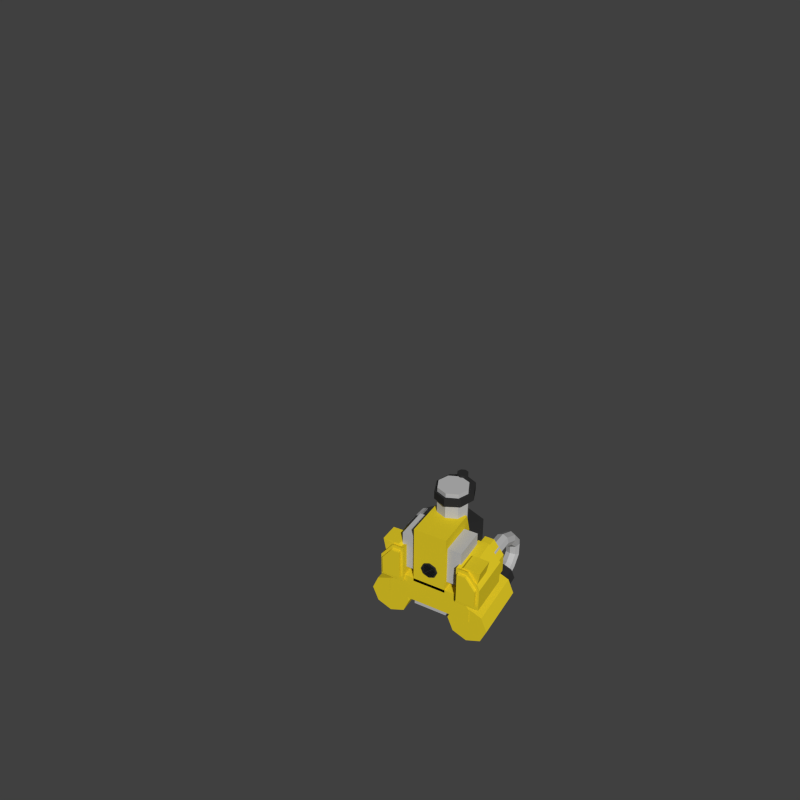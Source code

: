 # Source: Turret2.blend  (saved by Blender 2.77.0; exported with 4.5.12 LTS)
import bpy
from mathutils import Matrix  # noqa: F401  (used for matrix-valued properties, if any)

bpy.ops.wm.read_factory_settings(use_empty=True)
scene = bpy.context.scene
scene.name = 'Scene'

# ---- collections
col_collection_1 = bpy.data.collections.new('Collection 1'); scene.collection.children.link(col_collection_1)

# ---- materials (node trees are filled in below, after node groups)
mat_turret2black = bpy.data.materials.new('Turret2Black')
mat_turret2black.alpha_threshold = 0.0
mat_turret2black.use_transparent_shadow = False
mat_turret2black.diffuse_color = (0.0291, 0.0291, 0.0291, 1.0)
mat_turret2black.roughness = 0.5
mat_turret2metal = bpy.data.materials.new('Turret2Metal')
mat_turret2metal.alpha_threshold = 0.0
mat_turret2metal.use_transparent_shadow = False
mat_turret2metal.diffuse_color = (0.5071, 0.5071, 0.5071, 1.0)
mat_turret2metal.roughness = 0.5
mat_turret2 = bpy.data.materials.new('Turret2')
mat_turret2.alpha_threshold = 0.0
mat_turret2.use_transparent_shadow = False
mat_turret2.diffuse_color = (0.7835, 0.6065, 0.02091, 1.0)
mat_turret2.roughness = 0.5
mat_turret2.specular_intensity = 0.0

# ---- material node trees

# ---- world
world_world = bpy.data.worlds.new('World'); scene.world = world_world
world_world.color = (0.05088, 0.05088, 0.05088)
world_world.use_sun_shadow = False
world_world.sun_shadow_jitter_overblur = 0.0
world_world.cycles.sampling_method = 'NONE'
world_world.cycles.sample_map_resolution = 256

# ---- cameras
cam_camera = bpy.data.cameras.new('Camera')
cam_camera.clip_end = 100.0
cam_camera.lens = 35.0
cam_camera.sensor_width = 32.0
cam_camera.sensor_height = 18.0
cam_camera.display_size = 2.0
cam_camera.dof.focus_distance = 0.0
cam_camera.dof.aperture_fstop = 128.0
cam_camera.dof.aperture_blades = 6
cam_camera_001 = bpy.data.cameras.new('Camera.001')
cam_camera_001.clip_end = 100.0
cam_camera_001.lens = 35.0
cam_camera_001.sensor_width = 32.0
cam_camera_001.sensor_height = 18.0
cam_camera_001.ortho_scale = 7.314
cam_camera_001.dof.focus_distance = 0.0
cam_camera_001.dof.aperture_fstop = 128.0

# ---- meshes
me_cylinder_006 = bpy.data.meshes.new('Cylinder.006')
me_cylinder_006.from_pydata([(0.0, 1.0, -1.0), (0.0, 1.0, 1.0), (0.7071, 0.7071, -1.0), (0.7071, 0.7071, 1.0), (1.0, -4.371e-08, -1.0), (1.0, -4.371e-08, 1.0), (0.7071, -0.7071, -1.0), (0.7071, -0.7071, 1.0), (-8.742e-08, -1.0, -1.0), (-8.742e-08, -1.0, 1.0), (-0.7071, -0.7071, -1.0), (-0.7071, -0.7071, 1.0), (-1.0, 1.192e-08, -1.0), (-1.0, 1.192e-08, 1.0), (-0.7071, 0.7071, -1.0), (-0.7071, 0.7071, 1.0)], [], [(0, 1, 3, 2), (2, 3, 5, 4), (4, 5, 7, 6), (6, 7, 9, 8), (8, 9, 11, 10), (10, 11, 13, 12), (3, 1, 15, 13, 11, 9, 7, 5), (12, 13, 15, 14), (14, 15, 1, 0), (0, 2, 4, 6, 8, 10, 12, 14)])
me_cylinder_006.materials.append(mat_turret2black)
me_cylinder_006.use_remesh_preserve_volume = False
me_cylinder_006.use_remesh_preserve_attributes = False
me_cylinder_006.use_mirror_vertex_groups = False
me_cylinder_006.update()
me_cylinder_007 = bpy.data.meshes.new('Cylinder.007')
me_cylinder_007.from_pydata([(0.0, 1.0, -1.0), (0.0, 1.0, 1.0), (0.7071, 0.7071, -1.0), (0.7071, 0.7071, 1.0), (1.0, -4.371e-08, -1.0), (1.0, -4.371e-08, 1.0), (0.7071, -0.7071, -1.0), (0.7071, -0.7071, 1.0), (-8.742e-08, -1.0, -1.0), (-8.742e-08, -1.0, 1.0), (-0.7071, -0.7071, -1.0), (-0.7071, -0.7071, 1.0), (-1.0, 1.192e-08, -1.0), (-1.0, 1.192e-08, 1.0), (-0.7071, 0.7071, -1.0), (-0.7071, 0.7071, 1.0)], [], [(0, 1, 3, 2), (2, 3, 5, 4), (4, 5, 7, 6), (6, 7, 9, 8), (8, 9, 11, 10), (10, 11, 13, 12), (3, 1, 15, 13, 11, 9, 7, 5), (12, 13, 15, 14), (14, 15, 1, 0), (0, 2, 4, 6, 8, 10, 12, 14)])
me_cylinder_007.materials.append(mat_turret2black)
me_cylinder_007.use_remesh_preserve_volume = False
me_cylinder_007.use_remesh_preserve_attributes = False
me_cylinder_007.use_mirror_vertex_groups = False
me_cylinder_007.update()
me_cylinder_005 = bpy.data.meshes.new('Cylinder.005')
me_cylinder_005.from_pydata([(0.0, 1.0, -1.0), (0.0, 1.0, 1.0), (0.7071, 0.7071, -1.0), (0.7071, 0.7071, 1.0), (1.0, -4.371e-08, -1.0), (1.0, -4.371e-08, 1.0), (0.7071, -0.7071, -1.0), (0.7071, -0.7071, 1.0), (-8.742e-08, -1.0, -1.0), (-8.742e-08, -1.0, 1.0), (-0.7071, -0.7071, -1.0), (-0.7071, -0.7071, 1.0), (-1.0, 1.192e-08, -1.0), (-1.0, 1.192e-08, 1.0), (-0.7071, 0.7071, -1.0), (-0.7071, 0.7071, 1.0)], [], [(0, 1, 3, 2), (2, 3, 5, 4), (4, 5, 7, 6), (6, 7, 9, 8), (8, 9, 11, 10), (10, 11, 13, 12), (3, 1, 15, 13, 11, 9, 7, 5), (12, 13, 15, 14), (14, 15, 1, 0), (0, 2, 4, 6, 8, 10, 12, 14)])
me_cylinder_005.materials.append(mat_turret2black)
me_cylinder_005.use_remesh_preserve_volume = False
me_cylinder_005.use_remesh_preserve_attributes = False
me_cylinder_005.use_mirror_vertex_groups = False
me_cylinder_005.update()
me_cylinder_008 = bpy.data.meshes.new('Cylinder.008')
me_cylinder_008.from_pydata([(0.0, 1.0, -1.0), (0.0, 1.0, 1.0), (0.7071, 0.7071, -1.0), (0.7071, 0.7071, 1.0), (1.0, -4.371e-08, -1.0), (1.0, -4.371e-08, 1.0), (0.7071, -0.7071, -1.0), (0.7071, -0.7071, 1.0), (-8.742e-08, -1.0, -1.0), (-8.742e-08, -1.0, 1.0), (-0.7071, -0.7071, -1.0), (-0.7071, -0.7071, 1.0), (-1.0, 1.192e-08, -1.0), (-1.0, 1.192e-08, 1.0), (-0.7071, 0.7071, -1.0), (-0.7071, 0.7071, 1.0)], [], [(0, 1, 3, 2), (2, 3, 5, 4), (4, 5, 7, 6), (6, 7, 9, 8), (8, 9, 11, 10), (10, 11, 13, 12), (3, 1, 15, 13, 11, 9, 7, 5), (12, 13, 15, 14), (14, 15, 1, 0), (0, 2, 4, 6, 8, 10, 12, 14)])
me_cylinder_008.materials.append(mat_turret2black)
me_cylinder_008.use_remesh_preserve_volume = False
me_cylinder_008.use_remesh_preserve_attributes = False
me_cylinder_008.use_mirror_vertex_groups = False
me_cylinder_008.update()
me_cube_002 = bpy.data.meshes.new('Cube.002')
me_cube_002.from_pydata([(-0.6275, 2.507, -0.7707), (-0.6275, 2.507, 0.9648), (-0.6275, 3.368, -0.7707), (-0.6275, 3.368, 0.9648), (0.6275, 2.507, -0.7707), (0.6275, 2.507, 0.9648), (0.6275, 3.368, -0.7707), (0.6275, 3.368, 0.9648), (-0.3947, 2.507, 1.7), (-0.3947, 3.368, 1.7), (0.3947, 3.368, 1.7), (0.3947, 2.507, 1.7), (-1.0, -1.0, -1.0), (-1.0, -1.0, 1.0), (-1.0, 1.0, -1.0), (-1.0, 1.0, 1.0), (1.0, -1.0, -1.0), (1.0, -1.0, 1.0), (1.0, 1.0, -1.0), (1.0, 1.0, 1.0), (1.337, 4.034, -1.209), (1.337, 4.034, 2.447), (1.808, 3.73, -1.209), (1.808, 3.73, 2.447), (2.003, 2.995, -1.209), (2.003, 2.995, 2.447), (1.808, 2.26, -1.209), (1.808, 2.26, 2.447), (1.337, 1.956, -1.209), (1.337, 1.956, 2.447), (0.8662, 2.26, -1.209), (0.8662, 2.26, 2.447), (0.6711, 2.995, -1.209), (0.6711, 2.995, 2.447), (0.8662, 3.73, -1.209), (0.8662, 3.73, 2.447), (1.628, 3.449, 2.447), (1.337, 3.637, 2.447), (1.749, 2.995, 2.447), (1.628, 2.541, 2.447), (1.337, 2.354, 2.447), (1.046, 2.541, 2.447), (0.926, 2.995, 2.447), (1.046, 3.449, 2.447), (1.628, 3.449, 3.674), (1.337, 3.637, 3.674), (1.749, 2.995, 3.674), (1.628, 2.541, 3.674), (1.337, 2.354, 3.674), (1.046, 2.541, 3.674), (0.926, 2.995, 3.674), (1.046, 3.449, 3.674), (1.505, 3.256, 3.674), (1.337, 3.364, 3.674), (1.574, 2.995, 3.674), (1.505, 2.734, 3.674), (1.337, 2.626, 3.674), (1.17, 2.734, 3.674), (1.101, 2.995, 3.674), (1.17, 3.256, 3.674), (1.505, 3.054, 4.466), (1.337, 3.153, 4.517), (1.574, 2.816, 4.341), (1.505, 2.578, 4.216), (1.337, 2.479, 4.165), (1.17, 2.578, 4.216), (1.101, 2.816, 4.341), (1.17, 3.054, 4.466), (1.505, 2.437, 5.214), (1.337, 2.481, 5.329), (1.574, 2.331, 4.936), (1.505, 2.224, 4.657), (1.337, 2.18, 4.542), (1.17, 2.224, 4.657), (1.101, 2.331, 4.936), (1.17, 2.437, 5.214), (1.503, 1.581, 5.212), (1.335, 1.554, 5.331), (1.574, 1.642, 4.917), (1.506, 1.701, 4.619), (1.339, 1.724, 4.493), (1.171, 1.697, 4.612), (1.101, 1.636, 4.907), (1.168, 1.577, 5.205), (1.505, 0.7682, 4.363), (1.337, 0.6954, 4.457), (1.574, 0.9441, 4.138), (1.505, 1.12, 3.913), (1.337, 1.193, 3.82), (1.17, 1.12, 3.913), (1.101, 0.9441, 4.138), (1.17, 0.7682, 4.363), (1.505, 0.228, 3.166), (1.337, 0.123, 3.196), (1.574, 0.4814, 3.092), (1.505, 0.7348, 3.019), (1.337, 0.8398, 2.989), (1.17, 0.7348, 3.019), (1.101, 0.4814, 3.092), (1.17, 0.228, 3.166), (1.505, 0.1262, 1.902), (1.337, 0.01843, 1.913), (1.574, 0.3863, 1.876), (1.505, 0.6464, 1.85), (1.337, 0.7542, 1.839), (1.17, 0.6464, 1.85), (1.101, 0.3863, 1.876), (1.17, 0.1262, 1.902), (1.505, 0.1221, 1.28), (1.337, 0.0143, 1.29), (1.574, 0.3822, 1.254), (1.505, 0.6423, 1.228), (1.337, 0.7501, 1.217), (1.17, 0.6423, 1.228), (1.101, 0.3822, 1.254), (1.17, 0.1221, 1.28), (-1.372, 4.034, -1.209), (-1.372, 4.034, 2.447), (-1.843, 3.73, -1.209), (-1.843, 3.73, 2.447), (-2.038, 2.995, -1.209), (-2.038, 2.995, 2.447), (-1.843, 2.26, -1.209), (-1.843, 2.26, 2.447), (-1.372, 1.956, -1.209), (-1.372, 1.956, 2.447), (-0.9005, 2.26, -1.209), (-0.9005, 2.26, 2.447), (-0.7054, 2.995, -1.209), (-0.7054, 2.995, 2.447), (-0.9005, 3.73, -1.209), (-0.9005, 3.73, 2.447), (-1.662, 3.449, 2.447), (-1.372, 3.637, 2.447), (-1.783, 2.995, 2.447), (-1.662, 2.541, 2.447), (-1.372, 2.354, 2.447), (-1.081, 2.541, 2.447), (-0.9603, 2.995, 2.447), (-1.081, 3.449, 2.447), (-1.662, 3.449, 3.674), (-1.372, 3.637, 3.674), (-1.783, 2.995, 3.674), (-1.662, 2.541, 3.674), (-1.372, 2.354, 3.674), (-1.081, 2.541, 3.674), (-0.9603, 2.995, 3.674), (-1.081, 3.449, 3.674), (-1.539, 3.256, 3.674), (-1.372, 3.364, 3.674), (-1.608, 2.995, 3.674), (-1.539, 2.734, 3.674), (-1.372, 2.626, 3.674), (-1.204, 2.734, 3.674), (-1.135, 2.995, 3.674), (-1.204, 3.256, 3.674), (-1.539, 3.054, 4.466), (-1.372, 3.153, 4.517), (-1.608, 2.816, 4.341), (-1.539, 2.578, 4.216), (-1.372, 2.479, 4.165), (-1.204, 2.578, 4.216), (-1.135, 2.816, 4.341), (-1.204, 3.054, 4.466), (-1.539, 2.437, 5.214), (-1.372, 2.481, 5.329), (-1.608, 2.331, 4.936), (-1.539, 2.224, 4.657), (-1.372, 2.18, 4.542), (-1.204, 2.224, 4.657), (-1.135, 2.331, 4.936), (-1.204, 2.437, 5.214), (-1.537, 1.581, 5.212), (-1.369, 1.554, 5.331), (-1.608, 1.642, 4.917), (-1.541, 1.701, 4.619), (-1.374, 1.724, 4.493), (-1.206, 1.697, 4.612), (-1.135, 1.636, 4.907), (-1.203, 1.577, 5.205), (-1.539, 0.7682, 4.363), (-1.372, 0.6954, 4.457), (-1.608, 0.9441, 4.138), (-1.539, 1.12, 3.913), (-1.372, 1.193, 3.82), (-1.204, 1.12, 3.913), (-1.135, 0.9441, 4.138), (-1.204, 0.7682, 4.363), (-1.539, 0.228, 3.166), (-1.372, 0.123, 3.196), (-1.608, 0.4814, 3.092), (-1.539, 0.7348, 3.019), (-1.372, 0.8398, 2.989), (-1.204, 0.7348, 3.019), (-1.135, 0.4814, 3.092), (-1.204, 0.228, 3.166), (-1.539, 0.1262, 1.902), (-1.372, 0.01843, 1.913), (-1.608, 0.3863, 1.876), (-1.539, 0.6464, 1.85), (-1.372, 0.7542, 1.839), (-1.204, 0.6464, 1.85), (-1.135, 0.3863, 1.876), (-1.204, 0.1262, 1.902), (-1.539, 0.1221, 1.28), (-1.372, 0.0143, 1.29), (-1.608, 0.3822, 1.254), (-1.539, 0.6423, 1.228), (-1.372, 0.7501, 1.217), (-1.204, 0.6423, 1.228), (-1.135, 0.3822, 1.254), (-1.204, 0.1221, 1.28), (-1.014, 1.385, -1.226), (-1.014, 1.385, 2.464), (-1.014, 2.776, -1.226), (-1.014, 2.776, 2.464), (1.014, 1.385, -1.226), (1.014, 1.385, 2.464), (1.014, 2.776, -1.226), (1.014, 2.776, 2.464), (-1.394, 2.026, -1.226), (-1.394, 2.026, 2.464), (-1.394, 2.776, 2.464), (-1.394, 2.776, -1.226), (1.394, 2.776, 2.464), (1.394, 2.776, -1.226), (1.394, 2.026, 2.464), (1.394, 2.026, -1.226), (-0.5421, -1.613, -1.226), (-0.5421, -1.613, 1.294), (-0.5421, 1.549, -1.226), (-0.5421, 1.549, 2.464), (0.5421, -1.613, -1.226), (0.5421, -1.613, 1.294), (0.5421, 1.549, -1.226), (0.5421, 1.549, 2.464)], [], [(1, 3, 2, 0), (3, 7, 6, 2), (7, 5, 4, 6), (5, 1, 0, 4), (0, 2, 6, 4), (7, 3, 9, 10), (11, 10, 9, 8), (5, 7, 10, 11), (3, 1, 8, 9), (1, 5, 11, 8), (13, 15, 14, 12), (15, 19, 18, 14), (19, 17, 16, 18), (17, 13, 12, 16), (12, 14, 18, 16), (17, 19, 15, 13), (20, 21, 23, 22), (22, 23, 25, 24), (24, 25, 27, 26), (26, 27, 29, 28), (28, 29, 31, 30), (30, 31, 33, 32), (21, 35, 43, 37), (32, 33, 35, 34), (34, 35, 21, 20), (20, 22, 24, 26, 28, 30, 32, 34), (43, 42, 50, 51), (23, 21, 37, 36), (27, 25, 38, 39), (33, 31, 41, 42), (29, 27, 39, 40), (35, 33, 42, 43), (25, 23, 36, 38), (31, 29, 40, 41), (50, 49, 57, 58), (41, 40, 48, 49), (39, 38, 46, 47), (36, 37, 45, 44), (37, 43, 51, 45), (42, 41, 49, 50), (40, 39, 47, 48), (38, 36, 44, 46), (52, 53, 61, 60), (48, 47, 55, 56), (46, 44, 52, 54), (51, 50, 58, 59), (49, 48, 56, 57), (47, 46, 54, 55), (44, 45, 53, 52), (45, 51, 59, 53), (67, 66, 74, 75), (53, 59, 67, 61), (58, 57, 65, 66), (56, 55, 63, 64), (54, 52, 60, 62), (59, 58, 66, 67), (57, 56, 64, 65), (55, 54, 62, 63), (70, 68, 76, 78), (65, 64, 72, 73), (63, 62, 70, 71), (60, 61, 69, 68), (61, 67, 75, 69), (66, 65, 73, 74), (64, 63, 71, 72), (62, 60, 68, 70), (77, 83, 91, 85), (75, 74, 82, 83), (73, 72, 80, 81), (71, 70, 78, 79), (68, 69, 77, 76), (69, 75, 83, 77), (74, 73, 81, 82), (72, 71, 79, 80), (87, 86, 94, 95), (82, 81, 89, 90), (80, 79, 87, 88), (78, 76, 84, 86), (83, 82, 90, 91), (81, 80, 88, 89), (79, 78, 86, 87), (76, 77, 85, 84), (99, 98, 106, 107), (84, 85, 93, 92), (85, 91, 99, 93), (90, 89, 97, 98), (88, 87, 95, 96), (86, 84, 92, 94), (91, 90, 98, 99), (89, 88, 96, 97), (104, 103, 111, 112), (97, 96, 104, 105), (95, 94, 102, 103), (92, 93, 101, 100), (93, 99, 107, 101), (98, 97, 105, 106), (96, 95, 103, 104), (94, 92, 100, 102), (108, 109, 115, 114, 113, 112, 111, 110), (102, 100, 108, 110), (107, 106, 114, 115), (105, 104, 112, 113), (103, 102, 110, 111), (100, 101, 109, 108), (101, 107, 115, 109), (106, 105, 113, 114), (116, 118, 119, 117), (118, 120, 121, 119), (120, 122, 123, 121), (122, 124, 125, 123), (124, 126, 127, 125), (126, 128, 129, 127), (117, 133, 139, 131), (128, 130, 131, 129), (130, 116, 117, 131), (116, 130, 128, 126, 124, 122, 120, 118), (139, 147, 146, 138), (119, 132, 133, 117), (123, 135, 134, 121), (129, 138, 137, 127), (125, 136, 135, 123), (131, 139, 138, 129), (121, 134, 132, 119), (127, 137, 136, 125), (146, 154, 153, 145), (137, 145, 144, 136), (135, 143, 142, 134), (132, 140, 141, 133), (133, 141, 147, 139), (138, 146, 145, 137), (136, 144, 143, 135), (134, 142, 140, 132), (148, 156, 157, 149), (144, 152, 151, 143), (142, 150, 148, 140), (147, 155, 154, 146), (145, 153, 152, 144), (143, 151, 150, 142), (140, 148, 149, 141), (141, 149, 155, 147), (163, 171, 170, 162), (149, 157, 163, 155), (154, 162, 161, 153), (152, 160, 159, 151), (150, 158, 156, 148), (155, 163, 162, 154), (153, 161, 160, 152), (151, 159, 158, 150), (166, 174, 172, 164), (161, 169, 168, 160), (159, 167, 166, 158), (156, 164, 165, 157), (157, 165, 171, 163), (162, 170, 169, 161), (160, 168, 167, 159), (158, 166, 164, 156), (173, 181, 187, 179), (171, 179, 178, 170), (169, 177, 176, 168), (167, 175, 174, 166), (164, 172, 173, 165), (165, 173, 179, 171), (170, 178, 177, 169), (168, 176, 175, 167), (183, 191, 190, 182), (178, 186, 185, 177), (176, 184, 183, 175), (174, 182, 180, 172), (179, 187, 186, 178), (177, 185, 184, 176), (175, 183, 182, 174), (172, 180, 181, 173), (195, 203, 202, 194), (180, 188, 189, 181), (181, 189, 195, 187), (186, 194, 193, 185), (184, 192, 191, 183), (182, 190, 188, 180), (187, 195, 194, 186), (185, 193, 192, 184), (200, 208, 207, 199), (193, 201, 200, 192), (191, 199, 198, 190), (188, 196, 197, 189), (189, 197, 203, 195), (194, 202, 201, 193), (192, 200, 199, 191), (190, 198, 196, 188), (204, 206, 207, 208, 209, 210, 211, 205), (198, 206, 204, 196), (203, 211, 210, 202), (201, 209, 208, 200), (199, 207, 206, 198), (196, 204, 205, 197), (197, 205, 211, 203), (202, 210, 209, 201), (212, 213, 221, 220), (215, 219, 218, 214), (215, 214, 223, 222), (217, 213, 212, 216), (212, 214, 218, 216), (217, 219, 215, 213), (221, 222, 223, 220), (224, 226, 227, 225), (216, 218, 225, 227), (219, 217, 226, 224), (218, 219, 224, 225), (214, 212, 220, 223), (213, 215, 222, 221), (217, 216, 227, 226), (229, 231, 230, 228), (231, 235, 234, 230), (235, 233, 232, 234), (233, 229, 228, 232), (228, 230, 234, 232), (233, 235, 231, 229)])
me_cube_002.polygons.foreach_set('material_index', [0, 0, 0, 0, 0, 0, 0, 0, 0, 0, 0, 0, 0, 0, 0, 0, 1, 1, 1, 1, 1, 1, 1, 1, 1, 1, 2, 1, 1, 0, 1, 0, 1, 1, 2, 2, 2, 2, 2, 2, 2, 2, 0, 2, 2, 2, 2, 2, 2, 2, 0, 0, 0, 0, 0, 0, 0, 0, 0, 0, 0, 0, 0, 0, 0, 0, 0, 0, 0, 0, 0, 0, 0, 0, 0, 0, 0, 0, 0, 0, 0, 0, 0, 0, 0, 0, 0, 0, 0, 0, 0, 0, 0, 0, 0, 0, 0, 0, 0, 0, 0, 0, 0, 0, 0, 0, 1, 1, 1, 1, 1, 1, 1, 1, 1, 1, 2, 1, 1, 0, 1, 0, 1, 1, 2, 2, 2, 2, 2, 2, 2, 2, 0, 2, 2, 2, 2, 2, 2, 2, 0, 0, 0, 0, 0, 0, 0, 0, 0, 0, 0, 0, 0, 0, 0, 0, 0, 0, 0, 0, 0, 0, 0, 0, 0, 0, 0, 0, 0, 0, 0, 0, 0, 0, 0, 0, 0, 0, 0, 0, 0, 0, 0, 0, 0, 0, 0, 0, 0, 0, 0, 0, 0, 0, 0, 0, 1, 1, 1, 1, 1, 1, 1, 1, 1, 1, 1, 1, 1, 1, 1, 1, 1, 1, 1, 1])
me_cube_002.materials.append(mat_turret2metal)
me_cube_002.materials.append(mat_turret2)
me_cube_002.materials.append(mat_turret2black)
me_cube_002.use_remesh_preserve_volume = False
me_cube_002.use_remesh_preserve_attributes = False
me_cube_002.use_mirror_vertex_groups = False
me_cube_002.update()
me_cube_003 = bpy.data.meshes.new('Cube.003')
me_cube_003.from_pydata([(-2.253, -1.0, -0.03077), (-2.253, -1.0, 1.0), (-2.253, 1.0, -0.03077), (-2.253, 1.0, 1.0), (-1.206, -1.0, -0.03077), (-1.206, -1.0, 1.0), (-1.206, 1.0, -0.03077), (-1.206, 1.0, 1.0), (-1.701, -1.0, 1.724), (-1.701, 1.0, 1.724), (-1.206, 1.0, 1.724), (-1.206, -1.0, 1.724), (-2.161, -1.0, 0.1177), (-2.161, -1.0, 0.9881), (-1.277, -1.0, 0.9881), (-1.277, -1.0, 0.1177), (-1.277, -1.0, 1.6), (-1.695, -1.0, 1.6), (-2.161, -1.519, 0.1177), (-2.161, -1.519, 0.9881), (-1.277, -1.519, 0.9881), (-1.277, -1.519, 0.1177), (-1.277, -1.519, 1.6), (-1.695, -1.519, 1.6), (-2.117, 1.0, 0.9824), (-2.117, 1.0, 0.1882), (-1.31, 1.0, 0.9824), (-1.31, 1.0, 0.1882), (-1.692, 1.0, 1.54), (-1.31, 1.0, 1.54), (-2.117, 1.15, 0.9824), (-2.117, 1.15, 0.1882), (-1.31, 1.15, 0.9824), (-1.31, 1.15, 0.1882), (-1.692, 1.15, 1.54), (-1.31, 1.15, 1.54), (-2.09, 0.04111, 1.165), (-2.09, 0.8718, 1.165), (-1.706, 0.04111, 1.669), (-1.706, 0.8718, 1.669), (-1.361, 0.8718, 1.669), (-1.361, 0.04111, 1.669), (-2.204, 0.05111, 1.773), (-2.204, 0.8815, 1.773), (-1.82, 0.03797, 1.773), (-1.82, 0.8683, 1.773), (-1.474, 0.8683, 1.773), (-1.474, 0.03797, 1.773)], [], [(1, 3, 2, 0), (6, 2, 25, 27), (7, 5, 4, 6), (4, 5, 14, 15), (0, 2, 6, 4), (10, 7, 26, 29), (10, 9, 39, 40), (5, 7, 10, 11), (8, 11, 41, 38), (8, 1, 13, 17), (12, 15, 21, 18), (14, 16, 22, 20), (11, 8, 17, 16), (1, 0, 12, 13), (0, 4, 15, 12), (5, 11, 16, 14), (20, 19, 18, 21), (19, 20, 22, 23), (15, 14, 20, 21), (17, 13, 19, 23), (16, 17, 23, 22), (13, 12, 18, 19), (28, 29, 35, 34), (29, 26, 32, 35), (2, 3, 24, 25), (9, 10, 29, 28), (3, 9, 28, 24), (7, 6, 27, 26), (30, 32, 33, 31), (32, 30, 34, 35), (26, 27, 33, 32), (25, 24, 30, 31), (24, 28, 34, 30), (27, 25, 31, 33), (40, 39, 45, 46), (38, 41, 47, 44), (9, 3, 37, 39), (11, 10, 40, 41), (3, 1, 36, 37), (1, 8, 38, 36), (47, 46, 45, 44), (43, 42, 44, 45), (37, 36, 42, 43), (39, 37, 43, 45), (41, 40, 46, 47), (36, 38, 44, 42)])
me_cube_003.materials.append(mat_turret2)
me_cube_003.use_remesh_preserve_volume = False
me_cube_003.use_remesh_preserve_attributes = False
me_cube_003.use_mirror_vertex_groups = False
me_cube_003.update()
me_cylinder_012 = bpy.data.meshes.new('Cylinder.012')
me_cylinder_012.from_pydata([(0.0, 1.0, -1.0), (0.0, 1.0, 1.0), (0.7071, 0.7071, -1.0), (0.7071, 0.7071, 1.0), (1.0, -4.371e-08, -1.0), (1.0, -4.371e-08, 1.0), (0.7071, -0.7071, -1.0), (0.7071, -0.7071, 1.0), (-8.742e-08, -1.0, -1.0), (-8.742e-08, -1.0, 1.0), (-0.7071, -0.7071, -1.0), (-0.7071, -0.7071, 1.0), (-1.0, 1.192e-08, -1.0), (-1.0, 1.192e-08, 1.0), (-0.7071, 0.7071, -1.0), (-0.7071, 0.7071, 1.0)], [], [(0, 1, 3, 2), (2, 3, 5, 4), (4, 5, 7, 6), (6, 7, 9, 8), (8, 9, 11, 10), (10, 11, 13, 12), (3, 1, 15, 13, 11, 9, 7, 5), (12, 13, 15, 14), (14, 15, 1, 0), (0, 2, 4, 6, 8, 10, 12, 14)])
me_cylinder_012.materials.append(mat_turret2black)
me_cylinder_012.use_remesh_preserve_volume = False
me_cylinder_012.use_remesh_preserve_attributes = False
me_cylinder_012.use_mirror_vertex_groups = False
me_cylinder_012.update()
me_cylinder_011 = bpy.data.meshes.new('Cylinder.011')
me_cylinder_011.from_pydata([(0.0, 1.0, -1.0), (0.0, 1.0, 1.0), (0.7071, 0.7071, -1.0), (0.7071, 0.7071, 1.0), (1.0, -4.371e-08, -1.0), (1.0, -4.371e-08, 1.0), (0.7071, -0.7071, -1.0), (0.7071, -0.7071, 1.0), (-8.742e-08, -1.0, -1.0), (-8.742e-08, -1.0, 1.0), (-0.7071, -0.7071, -1.0), (-0.7071, -0.7071, 1.0), (-1.0, 1.192e-08, -1.0), (-1.0, 1.192e-08, 1.0), (-0.7071, 0.7071, -1.0), (-0.7071, 0.7071, 1.0)], [], [(0, 1, 3, 2), (2, 3, 5, 4), (4, 5, 7, 6), (6, 7, 9, 8), (8, 9, 11, 10), (10, 11, 13, 12), (3, 1, 15, 13, 11, 9, 7, 5), (12, 13, 15, 14), (14, 15, 1, 0), (0, 2, 4, 6, 8, 10, 12, 14)])
me_cylinder_011.materials.append(mat_turret2black)
me_cylinder_011.use_remesh_preserve_volume = False
me_cylinder_011.use_remesh_preserve_attributes = False
me_cylinder_011.use_mirror_vertex_groups = False
me_cylinder_011.update()
me_cylinder_010 = bpy.data.meshes.new('Cylinder.010')
me_cylinder_010.from_pydata([(0.0, 1.0, -1.0), (0.0, 1.0, 1.0), (0.7071, 0.7071, -1.0), (0.7071, 0.7071, 1.0), (1.0, -4.371e-08, -1.0), (1.0, -4.371e-08, 1.0), (0.7071, -0.7071, -1.0), (0.7071, -0.7071, 1.0), (-8.742e-08, -1.0, -1.0), (-8.742e-08, -1.0, 1.0), (-0.7071, -0.7071, -1.0), (-0.7071, -0.7071, 1.0), (-1.0, 1.192e-08, -1.0), (-1.0, 1.192e-08, 1.0), (-0.7071, 0.7071, -1.0), (-0.7071, 0.7071, 1.0)], [], [(0, 1, 3, 2), (2, 3, 5, 4), (4, 5, 7, 6), (6, 7, 9, 8), (8, 9, 11, 10), (10, 11, 13, 12), (3, 1, 15, 13, 11, 9, 7, 5), (12, 13, 15, 14), (14, 15, 1, 0), (0, 2, 4, 6, 8, 10, 12, 14)])
me_cylinder_010.materials.append(mat_turret2black)
me_cylinder_010.use_remesh_preserve_volume = False
me_cylinder_010.use_remesh_preserve_attributes = False
me_cylinder_010.use_mirror_vertex_groups = False
me_cylinder_010.update()
me_cylinder_009 = bpy.data.meshes.new('Cylinder.009')
me_cylinder_009.from_pydata([(0.0, 1.0, -1.0), (0.0, 1.0, 1.0), (0.7071, 0.7071, -1.0), (0.7071, 0.7071, 1.0), (1.0, -4.371e-08, -1.0), (1.0, -4.371e-08, 1.0), (0.7071, -0.7071, -1.0), (0.7071, -0.7071, 1.0), (-8.742e-08, -1.0, -1.0), (-8.742e-08, -1.0, 1.0), (-0.7071, -0.7071, -1.0), (-0.7071, -0.7071, 1.0), (-1.0, 1.192e-08, -1.0), (-1.0, 1.192e-08, 1.0), (-0.7071, 0.7071, -1.0), (-0.7071, 0.7071, 1.0)], [], [(0, 1, 3, 2), (2, 3, 5, 4), (4, 5, 7, 6), (6, 7, 9, 8), (8, 9, 11, 10), (10, 11, 13, 12), (3, 1, 15, 13, 11, 9, 7, 5), (12, 13, 15, 14), (14, 15, 1, 0), (0, 2, 4, 6, 8, 10, 12, 14)])
me_cylinder_009.materials.append(mat_turret2metal)
me_cylinder_009.use_remesh_preserve_volume = False
me_cylinder_009.use_remesh_preserve_attributes = False
me_cylinder_009.use_mirror_vertex_groups = False
me_cylinder_009.update()
arm_armature = bpy.data.armatures.new('Armature')  # bones are not reproduced

# ---- objects
ob_armature = bpy.data.objects.new('Armature', arm_armature)
ob_cylinder_004 = bpy.data.objects.new('Cylinder.004', me_cylinder_006)
ob_cylinder_005 = bpy.data.objects.new('Cylinder.005', me_cylinder_007)
ob_cylinder_003 = bpy.data.objects.new('Cylinder.003', me_cylinder_005)
ob_cylinder_006 = bpy.data.objects.new('Cylinder.006', me_cylinder_008)
ob_cube_002 = bpy.data.objects.new('Cube.002', me_cube_002)
ob_cube_003 = bpy.data.objects.new('Cube.003', me_cube_003)
ob_camera = bpy.data.objects.new('Camera', cam_camera)
ob_cylinder_002 = bpy.data.objects.new('Cylinder.002', me_cylinder_012)
ob_cylinder_007 = bpy.data.objects.new('Cylinder.007', me_cylinder_011)
ob_cylinder_001 = bpy.data.objects.new('Cylinder.001', me_cylinder_010)
ob_cylinder = bpy.data.objects.new('Cylinder', me_cylinder_009)
ob_camera_001 = bpy.data.objects.new('Camera.001', cam_camera_001)

# ---- transforms, parenting, visibility, modifiers, constraints
ob_armature.location = (0.0, 0.0, 0.0)
ob_armature.scale = (0.677, 0.677, 0.677)
ob_armature.show_in_front = True
ob_armature.lineart.crease_threshold = 0.0
ob_cylinder_004.parent = ob_armature
ob_cylinder_004.matrix_parent_inverse = Matrix(((-1.477, 0.0, 0.0, -0.9322), (0.0, -1.477, 0.0, -1.862), (0.0, 0.0, 1.477, -1.985), (0.0, 0.0, 0.0, 1.0)))
ob_cylinder_004.location = (-0.6272, -0.9138, 1.309)
ob_cylinder_004.rotation_euler = (1.571, -0.0, 0.0)
ob_cylinder_004.scale = (0.1243, 0.1243, 0.5186)
ob_cylinder_004.lineart.crease_threshold = 0.0
ob_cylinder_005.parent = ob_armature
ob_cylinder_005.matrix_parent_inverse = Matrix(((-1.477, 5.96e-08, 0.0, -0.9322), (0.0, -1.477, 0.0, -1.783), (0.0, 0.0, 1.477, -1.676), (0.0, 0.0, 0.0, 1.0)))
ob_cylinder_005.location = (-0.6272, -0.8544, 1.144)
ob_cylinder_005.rotation_euler = (1.571, -0.0, 0.0)
ob_cylinder_005.scale = (0.09563, 0.09563, 0.3989)
ob_cylinder_005.lineart.crease_threshold = 0.0
ob_cylinder_003.parent = ob_armature
ob_cylinder_003.matrix_parent_inverse = Matrix(((-1.477, 0.0, 0.0, 0.8814), (0.0, -1.477, 0.0, -1.862), (0.0, 0.0, 1.477, -1.985), (0.0, 0.0, 0.0, 1.0)))
ob_cylinder_003.location = (0.5877, -0.9138, 1.307)
ob_cylinder_003.rotation_euler = (1.571, -0.0, 0.0)
ob_cylinder_003.scale = (0.1243, 0.1243, 0.5186)
ob_cylinder_003.lineart.crease_threshold = 0.0
ob_cylinder_006.parent = ob_armature
ob_cylinder_006.matrix_parent_inverse = Matrix(((-1.477, 0.0, 0.0, 0.8814), (0.0, -1.477, 0.0, -1.783), (0.0, 0.0, 1.477, -1.676), (0.0, 0.0, 0.0, 1.0)))
ob_cylinder_006.location = (0.5877, -0.8544, 1.142)
ob_cylinder_006.rotation_euler = (1.571, -0.0, 0.0)
ob_cylinder_006.scale = (0.09563, 0.09563, 0.3989)
ob_cylinder_006.lineart.crease_threshold = 0.0
ob_cube_002.parent = ob_armature
ob_cube_002.matrix_parent_inverse = Matrix(((1.477, 0.0, 0.0, -0.0), (0.0, 0.0, 1.477, -2.536), (0.0, -1.477, 0.0, -0.0), (0.0, 0.0, 0.0, 1.0)))
ob_cube_002.location = (-0.005805, -0.1148, 1.206)
ob_cube_002.scale = (0.4853, 0.3111, 0.2666)
ob_cube_002.lineart.crease_threshold = 0.0
ob_cube_003.parent = ob_armature
ob_cube_003.matrix_parent_inverse = Matrix(((-1.477, 0.0, 1.285e-07, 0.005524), (0.0, -1.477, 0.0, -0.9828), (1.291e-07, 0.0, 1.477, -1.985), (0.0, 0.0, 0.0, 1.0)))
ob_cube_003.location = (-0.01242, -0.1442, 0.948)
ob_cube_003.scale = (0.3638, 0.3638, 0.3638)
ob_cube_003.lineart.crease_threshold = 0.0
_m = ob_cube_003.modifiers.new('Mirror', 'MIRROR')
ob_camera.location = (4.607, -9.625, 8.633)
ob_camera.rotation_euler = (1.044, -3.59e-06, 0.5268)
ob_camera.lineart.crease_threshold = 0.0
ob_cylinder_002.location = (-0.005805, -0.06158, 0.9182)
ob_cylinder_002.scale = (0.3108, 0.3544, 0.06813)
ob_cylinder_002.lineart.crease_threshold = 0.0
ob_cylinder_007.location = (-0.005805, -0.06158, 0.1259)
ob_cylinder_007.scale = (0.4791, 0.4791, 0.1621)
ob_cylinder_007.lineart.crease_threshold = 0.0
ob_cylinder_001.location = (-0.005805, 0.1798, 0.5831)
ob_cylinder_001.scale = (0.08858, 0.08858, 0.5123)
ob_cylinder_001.lineart.crease_threshold = 0.0
ob_cylinder.location = (-0.005805, -0.1247, 0.5643)
ob_cylinder.scale = (0.248, 0.248, 0.4936)
ob_cylinder.lineart.crease_threshold = 0.0
ob_camera_001.location = (-20.41, -5.997, 22.12)
ob_camera_001.rotation_euler = (0.7468, 2.759e-06, -1.571)
ob_camera_001.lock_rotations_4d = False
ob_camera_001.empty_display_type = 'ARROWS'
ob_camera_001.color = (0.0, 0.0, 0.0, 0.0)
ob_camera_001.display_type = 'WIRE'
ob_camera_001.lineart.crease_threshold = 0.0

# ---- collection membership
col_collection_1.objects.link(ob_armature)
col_collection_1.objects.link(ob_cylinder_004)
col_collection_1.objects.link(ob_cylinder_005)
col_collection_1.objects.link(ob_cylinder_003)
col_collection_1.objects.link(ob_cylinder_006)
col_collection_1.objects.link(ob_cube_002)
col_collection_1.objects.link(ob_cube_003)
col_collection_1.objects.link(ob_camera)
col_collection_1.objects.link(ob_cylinder_002)
col_collection_1.objects.link(ob_cylinder_007)
col_collection_1.objects.link(ob_cylinder_001)
col_collection_1.objects.link(ob_cylinder)
col_collection_1.objects.link(ob_camera_001)

# ---- scene / render settings (as saved in the file)
scene.camera = ob_camera
scene.frame_start = 1; scene.frame_end = 60; scene.frame_set(25)
scene.render.engine = 'BLENDER_EEVEE_NEXT'
scene.render.resolution_x = 1000
scene.render.resolution_y = 1000
scene.render.dither_intensity = 0.0
scene.cycles.use_denoising = False
scene.cycles.samples = 10
scene.cycles.sampling_pattern = 'TABULATED_SOBOL'
scene.cycles.light_sampling_threshold = 0.0
scene.cycles.use_adaptive_sampling = False
scene.cycles.use_light_tree = False
scene.cycles.blur_glossy = 0.0
scene.cycles.pixel_filter_type = 'GAUSSIAN'
scene.cycles.sample_clamp_indirect = 0.0
scene.view_settings.view_transform = 'Standard'
bpy.context.view_layer.update()

# ---- added for rendering (the .blend has no usable light): sun
light_auto_sun = bpy.data.lights.new('AutoSun', 'SUN')
light_auto_sun.energy = 3.0
light_auto_sun.angle = 0.0523599
ob_auto_sun = bpy.data.objects.new('AutoSun', light_auto_sun)
scene.collection.objects.link(ob_auto_sun)
ob_auto_sun.rotation_euler = (0.872665, 0.174533, 0.523599)
bpy.context.view_layer.update()
